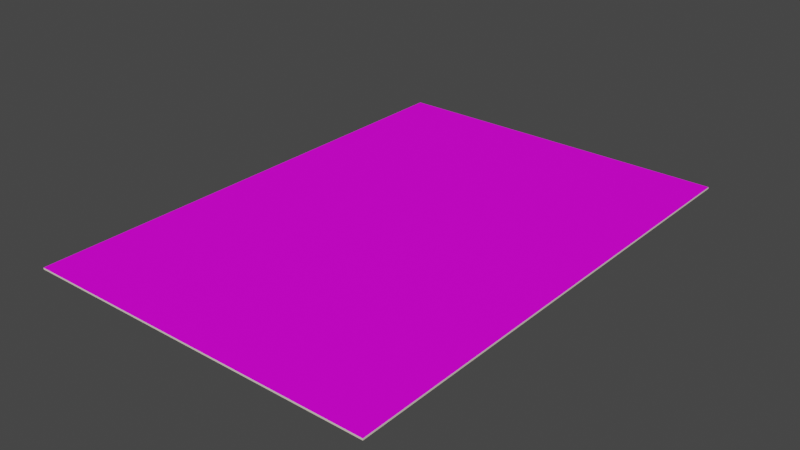 # Source: SM_NinaProject.blend  (saved by Blender 3.2.14; exported with 4.5.12 LTS)
import bpy
from mathutils import Matrix  # noqa: F401  (used for matrix-valued properties, if any)

bpy.ops.wm.read_factory_settings(use_empty=True)
scene = bpy.context.scene
scene.name = 'Scene'

# ---- images (referenced by path relative to the original .blend; pixels are not part of the script)
import os
ASSET_DIR = os.environ.get("B2B_ASSET_DIR", "")  # directory of the original .blend (textures are referenced by path, not embedded)
HERE = os.path.dirname(os.path.abspath(__file__))  # packed textures are extracted next to this script under _unpacked/

def load_image(name, relpath, width, height, colorspace="sRGB"):
    """Load a texture the original file referenced (path relative to the .blend, or extracted next to this script)."""
    p = next((c for c in (os.path.join(HERE, relpath), os.path.join(ASSET_DIR, relpath)) if relpath and os.path.exists(c)), "")
    if p:
        img = bpy.data.images.load(p, check_existing=True)
        img.name = name
    else:  # same state as the original file: an image datablock whose file is absent (Cycles renders it pink)
        img = bpy.data.images.new(name, width, height)
        img.source = "FILE"
        img.filepath = "//" + (relpath or name)
    img.colorspace_settings.name = colorspace
    return img
img_t_ninaproject01_bc_png = load_image('T_NinaProject01_BC.png', 'T_NinaProject01_BC.png', 1024, 1024, 'sRGB')

# ---- materials (node trees are filled in below, after node groups)
mat_m_ninaproject02 = bpy.data.materials.new('M_NinaProject02')
mat_m_ninaproject02.use_transparent_shadow = False
mat_m_ninaproject01 = bpy.data.materials.new('M_NinaProject01')
mat_m_ninaproject01.use_transparent_shadow = False

# ---- material node trees
mat_m_ninaproject02.use_nodes = True; mat_m_ninaproject02.node_tree.nodes.clear()
_N = mat_m_ninaproject02.node_tree.nodes; _L = mat_m_ninaproject02.node_tree.links
n0 = _N.new('ShaderNodeBsdfPrincipled'); n0.name = 'Principled BSDF'; n0.location = (10, 300)
n0.distribution = 'GGX'
n0.subsurface_method = 'RANDOM_WALK_SKIN'
n0.inputs[0].default_value = (0.7835, 0.7011, 0.5906, 1.0)
n0.inputs[2].default_value = 0.8
n0.inputs[3].default_value = 1.45
n0.inputs[13].default_value = 0.1
n0.inputs[27].default_value = (0.0, 0.0, 0.0, 1.0)
n0.inputs[28].default_value = 1.0
n1 = _N.new('ShaderNodeOutputMaterial'); n1.name = 'Material Output'; n1.location = (300, 300)
_L.new(n0.outputs[0], n1.inputs[0])
n1.is_active_output = True
mat_m_ninaproject01.use_nodes = True; mat_m_ninaproject01.node_tree.nodes.clear()
_N = mat_m_ninaproject01.node_tree.nodes; _L = mat_m_ninaproject01.node_tree.links
n0 = _N.new('ShaderNodeBsdfPrincipled'); n0.name = 'Principled BSDF'; n0.location = (10, 300)
n0.distribution = 'GGX'
n0.subsurface_method = 'RANDOM_WALK_SKIN'
n0.inputs[2].default_value = 0.8
n0.inputs[3].default_value = 1.45
n0.inputs[13].default_value = 0.1
n0.inputs[27].default_value = (0.0, 0.0, 0.0, 1.0)
n0.inputs[28].default_value = 1.0
n1 = _N.new('ShaderNodeOutputMaterial'); n1.name = 'Material Output'; n1.location = (300, 300)
n2 = _N.new('ShaderNodeTexImage'); n2.name = 'Image Texture'; n2.location = (-280, 275)
n2.image = img_t_ninaproject01_bc_png
_L.new(n0.outputs[0], n1.inputs[0])
_L.new(n2.outputs[0], n0.inputs[0])
n1.is_active_output = True

# ---- world
world_world = bpy.data.worlds.new('World'); scene.world = world_world
world_world.use_nodes = True; world_world.node_tree.nodes.clear()
_N = world_world.node_tree.nodes; _L = world_world.node_tree.links
n0 = _N.new('ShaderNodeOutputWorld'); n0.name = 'World Output'; n0.location = (300, 300)
n1 = _N.new('ShaderNodeBackground'); n1.name = 'Background'; n1.location = (10, 300)
n1.inputs[0].default_value = (0.05088, 0.05088, 0.05088, 1.0)
_L.new(n1.outputs[0], n0.inputs[0])
n0.is_active_output = True
world_world.color = (0.05088, 0.05088, 0.05088)
world_world.use_sun_shadow = False
world_world.sun_shadow_jitter_overblur = 0.0

# ---- meshes
me_plane_008 = bpy.data.meshes.new('Plane.008')
me_plane_008.from_pydata([(-0.1054, -0.1486, 0.0009791), (0.1054, -0.1486, 0.0009791), (-0.1054, 0.1486, 0.0009791), (0.1054, 0.1486, 0.0009791), (-0.1054, 0.1486, 3.315e-07), (-0.1054, -0.1486, 3.315e-07), (0.1054, -0.1486, 3.232e-07), (0.1054, 0.1486, 3.232e-07)], [], [(5, 4, 7, 6), (1, 6, 7, 3), (2, 4, 5, 0), (3, 7, 4, 2), (0, 5, 6, 1)])
_uv = me_plane_008.uv_layers.new(name='UVMap')
_uv.uv.foreach_set('vector', [0.4421, 0.005844, 0.4421, 0.6211, 0.005844, 0.6211, 0.005844, 0.005844, 0.4538, 0.747, 0.4581, 0.7471, 0.4583, 0.9942, 0.454, 0.9941, 0.4538, 0.2529, 0.4581, 0.253, 0.4583, 0.5, 0.454, 0.5, 0.454, 0.005844, 0.4583, 0.005902, 0.4581, 0.253, 0.4538, 0.2529, 0.454, 0.5, 0.4583, 0.5, 0.4581, 0.7471, 0.4538, 0.747])
me_plane_008.materials.append(mat_m_ninaproject02)
me_plane_008.update()
me_plane_001 = bpy.data.meshes.new('Plane.001')
me_plane_001.from_pydata([(-0.1054, -0.1486, 0.0009791), (0.1054, -0.1486, 0.0009791), (-0.1054, 0.1486, 0.0009791), (0.1054, 0.1486, 0.0009791)], [], [(0, 1, 3, 2)])
_uv = me_plane_001.uv_layers.new(name='UVMap')
_uv.uv.foreach_set('vector', [0.1828, 0.04698, 0.8288, 0.04698, 0.8288, 0.9569, 0.1828, 0.9569])
me_plane_001.materials.append(mat_m_ninaproject01)
me_plane_001.update()

# ---- objects
ob_ninaproject = bpy.data.objects.new('NinaProject', me_plane_008)
ob_ninaproject_001 = bpy.data.objects.new('NinaProject.001', me_plane_001)
ob_sm_ninaproject = bpy.data.objects.new('SM_NinaProject', None)

# ---- transforms, parenting, visibility, modifiers, constraints
ob_ninaproject.parent = ob_sm_ninaproject
ob_ninaproject.matrix_parent_inverse = Matrix(((1.0, -0.0, 0.0, 0.8318), (-0.0, 1.0, -0.0, 1.033), (-0.0, 0.0, 1.0, -0.6995), (-0.0, 0.0, -0.0, 1.0)))
ob_ninaproject.location = (-0.8318, -1.033, 0.6995)
ob_ninaproject.rotation_euler = (0.0, 4.371e-08, 3.142)
ob_ninaproject_001.parent = ob_sm_ninaproject
ob_ninaproject_001.matrix_parent_inverse = Matrix(((1.0, -0.0, 0.0, 0.8318), (-0.0, 1.0, -0.0, 1.033), (-0.0, 0.0, 1.0, -0.6995), (-0.0, 0.0, -0.0, 1.0)))
ob_ninaproject_001.location = (-0.8318, -1.033, 0.6995)
ob_ninaproject_001.rotation_euler = (0.0, 4.371e-08, 3.142)
ob_sm_ninaproject.location = (-0.8318, -1.033, 0.6995)
ob_sm_ninaproject.empty_display_size = 0.001

# ---- collection membership
scene.collection.objects.link(ob_ninaproject)
scene.collection.objects.link(ob_ninaproject_001)
scene.collection.objects.link(ob_sm_ninaproject)

# ---- scene / render settings (as saved in the file)
scene.frame_start = 1; scene.frame_end = 250; scene.frame_set(1)
scene.render.engine = 'BLENDER_EEVEE_NEXT'
scene.cycles.sampling_pattern = 'TABULATED_SOBOL'
scene.cycles.use_light_tree = False
scene.view_settings.view_transform = 'Filmic'
bpy.context.view_layer.update()

# ---- added for rendering (the .blend has no active camera and no usable light): camera, sun
cam_auto = bpy.data.cameras.new('AutoCamera')
cam_auto.lens = 50.0
cam_auto.sensor_width = 36.0
cam_auto.clip_end = 1000.0
ob_auto_camera = bpy.data.objects.new('AutoCamera', cam_auto)
scene.collection.objects.link(ob_auto_camera)
ob_auto_camera.location = (-0.494643, -1.43713, 0.969754)
ob_auto_camera.rotation_euler = (1.09748, -7.21219e-08, 0.694738)
scene.camera = ob_auto_camera
light_auto_sun = bpy.data.lights.new('AutoSun', 'SUN')
light_auto_sun.energy = 3.0
light_auto_sun.angle = 0.0523599
ob_auto_sun = bpy.data.objects.new('AutoSun', light_auto_sun)
scene.collection.objects.link(ob_auto_sun)
ob_auto_sun.rotation_euler = (0.872665, 0.174533, 0.523599)
bpy.context.view_layer.update()
